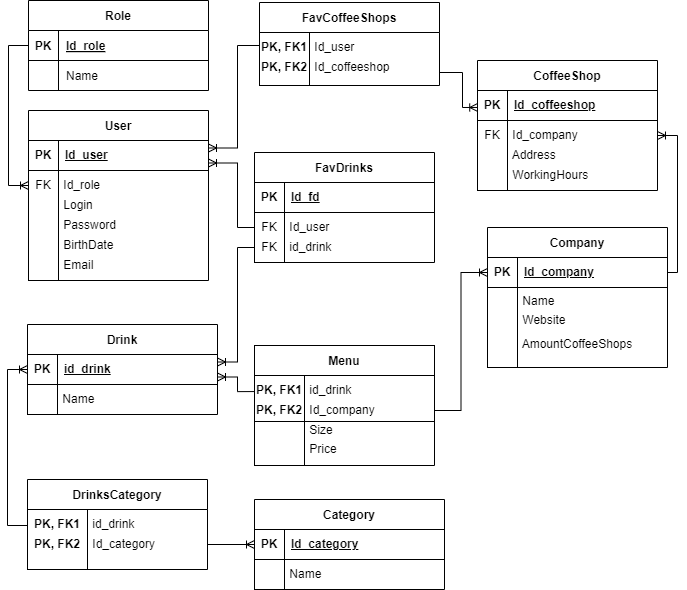

The diagram above was exported from draw.io. Its source (the exported page's mxGraphModel, read from the mxfile embedded in the PNG):
<mxGraphModel dx="2293" dy="821" grid="1" gridSize="10" guides="1" tooltips="1" connect="1" arrows="1" fold="1" page="1" pageScale="1" pageWidth="1100" pageHeight="1700" math="0" shadow="0">
  <root>
    <mxCell id="0" />
    <mxCell id="1" parent="0" />
    <mxCell id="2" value="Role" style="shape=table;startSize=30;container=1;collapsible=1;childLayout=tableLayout;fixedRows=1;rowLines=0;fontStyle=1;align=center;resizeLast=1;" vertex="1" parent="1">
      <mxGeometry x="-1054" y="785" width="180" height="90" as="geometry" />
    </mxCell>
    <mxCell id="3" value="" style="shape=partialRectangle;collapsible=0;dropTarget=0;pointerEvents=0;fillColor=none;points=[[0,0.5],[1,0.5]];portConstraint=eastwest;top=0;left=0;right=0;bottom=1;" vertex="1" parent="2">
      <mxGeometry y="30" width="180" height="30" as="geometry" />
    </mxCell>
    <mxCell id="4" value="PK" style="shape=partialRectangle;overflow=hidden;connectable=0;fillColor=none;top=0;left=0;bottom=0;right=0;fontStyle=1;" vertex="1" parent="3">
      <mxGeometry width="30" height="30" as="geometry">
        <mxRectangle width="30" height="30" as="alternateBounds" />
      </mxGeometry>
    </mxCell>
    <mxCell id="5" value="Id_role" style="shape=partialRectangle;overflow=hidden;connectable=0;fillColor=none;top=0;left=0;bottom=0;right=0;align=left;spacingLeft=6;fontStyle=5;" vertex="1" parent="3">
      <mxGeometry x="30" width="150" height="30" as="geometry">
        <mxRectangle width="150" height="30" as="alternateBounds" />
      </mxGeometry>
    </mxCell>
    <mxCell id="6" value="" style="shape=partialRectangle;collapsible=0;dropTarget=0;pointerEvents=0;fillColor=none;points=[[0,0.5],[1,0.5]];portConstraint=eastwest;top=0;left=0;right=0;bottom=0;" vertex="1" parent="2">
      <mxGeometry y="60" width="180" height="30" as="geometry" />
    </mxCell>
    <mxCell id="7" value="" style="shape=partialRectangle;overflow=hidden;connectable=0;fillColor=none;top=0;left=0;bottom=0;right=0;" vertex="1" parent="6">
      <mxGeometry width="30" height="30" as="geometry">
        <mxRectangle width="30" height="30" as="alternateBounds" />
      </mxGeometry>
    </mxCell>
    <mxCell id="8" value="Name" style="shape=partialRectangle;overflow=hidden;connectable=0;fillColor=none;top=0;left=0;bottom=0;right=0;align=left;spacingLeft=6;" vertex="1" parent="6">
      <mxGeometry x="30" width="150" height="30" as="geometry">
        <mxRectangle width="150" height="30" as="alternateBounds" />
      </mxGeometry>
    </mxCell>
    <mxCell id="9" value="User" style="swimlane;fillColor=none;startSize=30;" vertex="1" parent="1">
      <mxGeometry x="-1054" y="895" width="180" height="170" as="geometry" />
    </mxCell>
    <mxCell id="10" value="" style="rounded=0;whiteSpace=wrap;html=1;fillColor=none;align=left;" vertex="1" parent="9">
      <mxGeometry y="30" width="180" height="30" as="geometry" />
    </mxCell>
    <mxCell id="11" value="" style="rounded=0;whiteSpace=wrap;html=1;fillColor=none;" vertex="1" parent="9">
      <mxGeometry y="30" width="30" height="140" as="geometry" />
    </mxCell>
    <mxCell id="12" value="&lt;b&gt;PK&lt;/b&gt;" style="text;html=1;align=center;verticalAlign=middle;whiteSpace=wrap;rounded=0;" vertex="1" parent="9">
      <mxGeometry x="-15" y="30" width="60" height="30" as="geometry" />
    </mxCell>
    <mxCell id="13" value="&lt;u&gt;&lt;b&gt;Id_user&lt;/b&gt;&lt;/u&gt;" style="text;html=1;align=left;verticalAlign=middle;whiteSpace=wrap;rounded=0;" vertex="1" parent="9">
      <mxGeometry x="35" y="30" width="60" height="30" as="geometry" />
    </mxCell>
    <mxCell id="14" value="FK" style="text;html=1;align=center;verticalAlign=middle;whiteSpace=wrap;rounded=0;" vertex="1" parent="9">
      <mxGeometry y="60" width="30" height="30" as="geometry" />
    </mxCell>
    <mxCell id="15" value="&amp;nbsp;Id_role" style="text;html=1;align=left;verticalAlign=middle;whiteSpace=wrap;rounded=0;" vertex="1" parent="9">
      <mxGeometry x="30" y="60" width="60" height="30" as="geometry" />
    </mxCell>
    <mxCell id="16" value="&amp;nbsp;Login" style="text;html=1;align=left;verticalAlign=middle;whiteSpace=wrap;rounded=0;" vertex="1" parent="9">
      <mxGeometry x="30" y="80" width="60" height="30" as="geometry" />
    </mxCell>
    <mxCell id="17" value="&amp;nbsp;Password" style="text;html=1;align=left;verticalAlign=middle;whiteSpace=wrap;rounded=0;" vertex="1" parent="9">
      <mxGeometry x="30" y="100" width="60" height="30" as="geometry" />
    </mxCell>
    <mxCell id="18" value="&amp;nbsp;BirthDate" style="text;html=1;align=left;verticalAlign=middle;whiteSpace=wrap;rounded=0;" vertex="1" parent="9">
      <mxGeometry x="30" y="120" width="60" height="30" as="geometry" />
    </mxCell>
    <mxCell id="19" value="&amp;nbsp;Email" style="text;html=1;align=left;verticalAlign=middle;whiteSpace=wrap;rounded=0;" vertex="1" parent="9">
      <mxGeometry x="30" y="140" width="60" height="30" as="geometry" />
    </mxCell>
    <mxCell id="20" style="edgeStyle=orthogonalEdgeStyle;rounded=0;orthogonalLoop=1;jettySize=auto;html=1;exitX=0;exitY=0.5;exitDx=0;exitDy=0;entryX=0;entryY=0.5;entryDx=0;entryDy=0;endArrow=ERoneToMany;endFill=0;" edge="1" source="3" target="14" parent="1">
      <mxGeometry relative="1" as="geometry">
        <Array as="points">
          <mxPoint x="-1074" y="830" />
          <mxPoint x="-1074" y="970" />
        </Array>
      </mxGeometry>
    </mxCell>
    <mxCell id="21" value="Drink" style="swimlane;fillColor=none;startSize=30;" vertex="1" parent="1">
      <mxGeometry x="-1055" y="1109" width="190" height="90" as="geometry" />
    </mxCell>
    <mxCell id="22" value="" style="rounded=0;whiteSpace=wrap;html=1;fillColor=none;align=left;" vertex="1" parent="21">
      <mxGeometry y="30" width="190" height="30" as="geometry" />
    </mxCell>
    <mxCell id="23" value="" style="rounded=0;whiteSpace=wrap;html=1;fillColor=none;" vertex="1" parent="21">
      <mxGeometry y="30" width="30" height="60" as="geometry" />
    </mxCell>
    <mxCell id="24" value="&lt;b&gt;PK&lt;/b&gt;" style="text;html=1;align=center;verticalAlign=middle;whiteSpace=wrap;rounded=0;" vertex="1" parent="21">
      <mxGeometry y="30" width="30" height="30" as="geometry" />
    </mxCell>
    <mxCell id="25" value="&lt;u&gt;&lt;b&gt;id_drink&lt;/b&gt;&lt;/u&gt;" style="text;html=1;align=left;verticalAlign=middle;whiteSpace=wrap;rounded=0;" vertex="1" parent="21">
      <mxGeometry x="35" y="30" width="60" height="30" as="geometry" />
    </mxCell>
    <mxCell id="26" value="&amp;nbsp;Name" style="text;html=1;align=left;verticalAlign=middle;whiteSpace=wrap;rounded=0;" vertex="1" parent="21">
      <mxGeometry x="30" y="60" width="60" height="30" as="geometry" />
    </mxCell>
    <mxCell id="27" value="FavDrinks" style="swimlane;fillColor=none;startSize=30;" vertex="1" parent="1">
      <mxGeometry x="-828" y="937" width="180" height="110" as="geometry" />
    </mxCell>
    <mxCell id="28" value="" style="rounded=0;whiteSpace=wrap;html=1;fillColor=none;align=left;" vertex="1" parent="27">
      <mxGeometry y="30" width="180" height="30" as="geometry" />
    </mxCell>
    <mxCell id="29" value="" style="rounded=0;whiteSpace=wrap;html=1;fillColor=none;" vertex="1" parent="27">
      <mxGeometry y="30" width="30" height="80" as="geometry" />
    </mxCell>
    <mxCell id="30" value="&lt;b&gt;PK&lt;/b&gt;" style="text;html=1;align=center;verticalAlign=middle;whiteSpace=wrap;rounded=0;" vertex="1" parent="27">
      <mxGeometry y="30" width="30" height="30" as="geometry" />
    </mxCell>
    <mxCell id="31" value="&lt;u&gt;&lt;b&gt;Id_fd&lt;/b&gt;&lt;/u&gt;" style="text;html=1;align=left;verticalAlign=middle;whiteSpace=wrap;rounded=0;" vertex="1" parent="27">
      <mxGeometry x="35" y="30" width="60" height="30" as="geometry" />
    </mxCell>
    <mxCell id="32" value="FK" style="text;html=1;align=center;verticalAlign=middle;whiteSpace=wrap;rounded=0;" vertex="1" parent="27">
      <mxGeometry y="60" width="30" height="30" as="geometry" />
    </mxCell>
    <mxCell id="33" value="&amp;nbsp;Id_user" style="text;html=1;align=left;verticalAlign=middle;whiteSpace=wrap;rounded=0;" vertex="1" parent="27">
      <mxGeometry x="30" y="60" width="60" height="30" as="geometry" />
    </mxCell>
    <mxCell id="34" value="&amp;nbsp;id_drink" style="text;html=1;align=left;verticalAlign=middle;whiteSpace=wrap;rounded=0;" vertex="1" parent="27">
      <mxGeometry x="30" y="80" width="60" height="30" as="geometry" />
    </mxCell>
    <mxCell id="35" value="FK" style="text;html=1;align=center;verticalAlign=middle;whiteSpace=wrap;rounded=0;" vertex="1" parent="27">
      <mxGeometry y="80" width="30" height="30" as="geometry" />
    </mxCell>
    <mxCell id="36" style="edgeStyle=orthogonalEdgeStyle;rounded=0;orthogonalLoop=1;jettySize=auto;html=1;exitX=1;exitY=0.25;exitDx=0;exitDy=0;entryX=0;entryY=0.5;entryDx=0;entryDy=0;endArrow=none;endFill=0;startArrow=ERoneToMany;startFill=0;" edge="1" source="22" target="35" parent="1">
      <mxGeometry relative="1" as="geometry">
        <Array as="points">
          <mxPoint x="-845" y="1147" />
          <mxPoint x="-845" y="1032" />
        </Array>
      </mxGeometry>
    </mxCell>
    <mxCell id="37" value="Company" style="swimlane;fillColor=none;startSize=30;" vertex="1" parent="1">
      <mxGeometry x="-595" y="1012" width="180" height="140" as="geometry" />
    </mxCell>
    <mxCell id="38" value="" style="rounded=0;whiteSpace=wrap;html=1;fillColor=none;align=left;" vertex="1" parent="37">
      <mxGeometry y="30" width="180" height="30" as="geometry" />
    </mxCell>
    <mxCell id="39" value="" style="rounded=0;whiteSpace=wrap;html=1;fillColor=none;" vertex="1" parent="37">
      <mxGeometry y="30" width="30" height="110" as="geometry" />
    </mxCell>
    <mxCell id="40" value="&lt;b&gt;PK&lt;/b&gt;" style="text;html=1;align=center;verticalAlign=middle;whiteSpace=wrap;rounded=0;" vertex="1" parent="37">
      <mxGeometry y="30" width="30" height="30" as="geometry" />
    </mxCell>
    <mxCell id="41" value="&lt;u&gt;&lt;b&gt;Id_company&lt;/b&gt;&lt;/u&gt;" style="text;html=1;align=left;verticalAlign=middle;whiteSpace=wrap;rounded=0;" vertex="1" parent="37">
      <mxGeometry x="35" y="30" width="60" height="30" as="geometry" />
    </mxCell>
    <mxCell id="42" value="&amp;nbsp;Name" style="text;html=1;align=left;verticalAlign=middle;whiteSpace=wrap;rounded=0;" vertex="1" parent="37">
      <mxGeometry x="30" y="59" width="60" height="30" as="geometry" />
    </mxCell>
    <mxCell id="43" value="&amp;nbsp;Website" style="text;html=1;align=left;verticalAlign=middle;whiteSpace=wrap;rounded=0;" vertex="1" parent="37">
      <mxGeometry x="30" y="78" width="60" height="30" as="geometry" />
    </mxCell>
    <mxCell id="44" value="&amp;nbsp;AmountCoffeeShops" style="text;html=1;align=left;verticalAlign=middle;whiteSpace=wrap;rounded=0;" vertex="1" parent="37">
      <mxGeometry x="30" y="102" width="60" height="30" as="geometry" />
    </mxCell>
    <mxCell id="45" value="Menu" style="swimlane;fillColor=none;startSize=30;" vertex="1" parent="1">
      <mxGeometry x="-828" y="1130" width="180" height="120" as="geometry" />
    </mxCell>
    <mxCell id="46" value="" style="rounded=0;whiteSpace=wrap;html=1;fillColor=none;align=left;" vertex="1" parent="45">
      <mxGeometry y="30" width="180" as="geometry" />
    </mxCell>
    <mxCell id="47" value="" style="rounded=0;whiteSpace=wrap;html=1;fillColor=none;" vertex="1" parent="45">
      <mxGeometry y="30" width="50" height="90" as="geometry" />
    </mxCell>
    <mxCell id="48" value="&lt;b&gt;PK, FK1&lt;/b&gt;" style="text;html=1;align=center;verticalAlign=middle;whiteSpace=wrap;rounded=0;" vertex="1" parent="45">
      <mxGeometry y="30" width="50" height="30" as="geometry" />
    </mxCell>
    <mxCell id="49" value="&amp;nbsp;id_drink" style="text;html=1;align=left;verticalAlign=middle;whiteSpace=wrap;rounded=0;" vertex="1" parent="45">
      <mxGeometry x="50" y="30" width="60" height="30" as="geometry" />
    </mxCell>
    <mxCell id="50" value="&amp;nbsp;Id_company" style="text;html=1;align=left;verticalAlign=middle;whiteSpace=wrap;rounded=0;" vertex="1" parent="45">
      <mxGeometry x="50" y="50" width="130" height="30" as="geometry" />
    </mxCell>
    <mxCell id="51" value="&amp;nbsp;Size" style="text;html=1;align=left;verticalAlign=middle;whiteSpace=wrap;rounded=0;" vertex="1" parent="45">
      <mxGeometry x="50" y="70" width="60" height="30" as="geometry" />
    </mxCell>
    <mxCell id="52" value="&amp;nbsp;Price" style="text;html=1;align=left;verticalAlign=middle;whiteSpace=wrap;rounded=0;" vertex="1" parent="45">
      <mxGeometry x="50" y="89" width="60" height="30" as="geometry" />
    </mxCell>
    <mxCell id="53" value="&lt;b&gt;PK, FK2&lt;/b&gt;" style="text;html=1;align=center;verticalAlign=middle;whiteSpace=wrap;rounded=0;" vertex="1" parent="45">
      <mxGeometry y="50" width="50" height="30" as="geometry" />
    </mxCell>
    <mxCell id="54" style="edgeStyle=orthogonalEdgeStyle;rounded=0;orthogonalLoop=1;jettySize=auto;html=1;exitX=0.5;exitY=1;exitDx=0;exitDy=0;" edge="1" parent="45" source="47" target="47">
      <mxGeometry relative="1" as="geometry" />
    </mxCell>
    <mxCell id="55" value="" style="rounded=0;whiteSpace=wrap;html=1;fillColor=none;" vertex="1" parent="45">
      <mxGeometry width="180" height="76" as="geometry" />
    </mxCell>
    <mxCell id="56" style="edgeStyle=orthogonalEdgeStyle;rounded=0;orthogonalLoop=1;jettySize=auto;html=1;exitX=1;exitY=0.75;exitDx=0;exitDy=0;endArrow=none;endFill=0;startArrow=ERoneToMany;startFill=0;entryX=0;entryY=0.606;entryDx=0;entryDy=0;entryPerimeter=0;" edge="1" source="22" target="55" parent="1">
      <mxGeometry relative="1" as="geometry">
        <Array as="points">
          <mxPoint x="-845" y="1161" />
          <mxPoint x="-845" y="1176" />
        </Array>
        <mxPoint x="-840" y="1176" as="targetPoint" />
      </mxGeometry>
    </mxCell>
    <mxCell id="57" style="edgeStyle=orthogonalEdgeStyle;rounded=0;orthogonalLoop=1;jettySize=auto;html=1;exitX=0;exitY=0.5;exitDx=0;exitDy=0;entryX=1;entryY=0.5;entryDx=0;entryDy=0;endArrow=none;endFill=0;startArrow=ERoneToMany;startFill=0;" edge="1" source="40" target="50" parent="1">
      <mxGeometry relative="1" as="geometry" />
    </mxCell>
    <mxCell id="58" value="Category" style="swimlane;fillColor=none;startSize=30;" vertex="1" parent="1">
      <mxGeometry x="-828" y="1284" width="190" height="90" as="geometry" />
    </mxCell>
    <mxCell id="59" value="" style="rounded=0;whiteSpace=wrap;html=1;fillColor=none;align=left;" vertex="1" parent="58">
      <mxGeometry y="30" width="190" height="30" as="geometry" />
    </mxCell>
    <mxCell id="60" value="" style="rounded=0;whiteSpace=wrap;html=1;fillColor=none;" vertex="1" parent="58">
      <mxGeometry y="30" width="30" height="60" as="geometry" />
    </mxCell>
    <mxCell id="61" value="&lt;b&gt;PK&lt;/b&gt;" style="text;html=1;align=center;verticalAlign=middle;whiteSpace=wrap;rounded=0;" vertex="1" parent="58">
      <mxGeometry y="30" width="30" height="30" as="geometry" />
    </mxCell>
    <mxCell id="62" value="&lt;u&gt;&lt;b&gt;Id_category&lt;/b&gt;&lt;/u&gt;" style="text;html=1;align=left;verticalAlign=middle;whiteSpace=wrap;rounded=0;" vertex="1" parent="58">
      <mxGeometry x="35" y="30" width="60" height="30" as="geometry" />
    </mxCell>
    <mxCell id="63" value="&amp;nbsp;Name" style="text;html=1;align=left;verticalAlign=middle;whiteSpace=wrap;rounded=0;" vertex="1" parent="58">
      <mxGeometry x="30" y="60" width="60" height="30" as="geometry" />
    </mxCell>
    <mxCell id="64" value="DrinksCategory" style="swimlane;fillColor=none;startSize=30;" vertex="1" parent="1">
      <mxGeometry x="-1055" y="1264" width="180" height="90" as="geometry" />
    </mxCell>
    <mxCell id="65" value="" style="rounded=0;whiteSpace=wrap;html=1;fillColor=none;" vertex="1" parent="64">
      <mxGeometry y="30" width="60" height="60" as="geometry" />
    </mxCell>
    <mxCell id="66" value="&lt;b&gt;PK, FK1&lt;/b&gt;" style="text;html=1;align=center;verticalAlign=middle;whiteSpace=wrap;rounded=0;" vertex="1" parent="64">
      <mxGeometry y="30" width="60" height="30" as="geometry" />
    </mxCell>
    <mxCell id="67" value="&amp;nbsp;id_drink" style="text;html=1;align=left;verticalAlign=middle;whiteSpace=wrap;rounded=0;" vertex="1" parent="64">
      <mxGeometry x="60" y="30" width="60" height="30" as="geometry" />
    </mxCell>
    <mxCell id="68" value="&amp;nbsp;Id_category" style="text;html=1;align=left;verticalAlign=middle;whiteSpace=wrap;rounded=0;" vertex="1" parent="64">
      <mxGeometry x="60" y="50" width="120" height="30" as="geometry" />
    </mxCell>
    <mxCell id="69" value="&lt;b&gt;PK, FK2&lt;/b&gt;" style="text;html=1;align=center;verticalAlign=middle;whiteSpace=wrap;rounded=0;" vertex="1" parent="64">
      <mxGeometry y="50" width="60" height="30" as="geometry" />
    </mxCell>
    <mxCell id="70" style="edgeStyle=orthogonalEdgeStyle;rounded=0;orthogonalLoop=1;jettySize=auto;html=1;exitX=0;exitY=0.5;exitDx=0;exitDy=0;entryX=0;entryY=0.25;entryDx=0;entryDy=0;endArrow=none;endFill=0;startArrow=ERoneToMany;startFill=0;" edge="1" source="24" target="66" parent="1">
      <mxGeometry relative="1" as="geometry">
        <Array as="points">
          <mxPoint x="-1075" y="1154" />
          <mxPoint x="-1075" y="1310" />
          <mxPoint x="-1055" y="1310" />
        </Array>
      </mxGeometry>
    </mxCell>
    <mxCell id="71" style="edgeStyle=orthogonalEdgeStyle;rounded=0;orthogonalLoop=1;jettySize=auto;html=1;exitX=0;exitY=0.5;exitDx=0;exitDy=0;endArrow=none;endFill=0;startArrow=ERoneToMany;startFill=0;entryX=1;entryY=0.75;entryDx=0;entryDy=0;" edge="1" source="61" target="68" parent="1">
      <mxGeometry relative="1" as="geometry">
        <Array as="points">
          <mxPoint x="-875" y="1329" />
        </Array>
      </mxGeometry>
    </mxCell>
    <mxCell id="72" value="CoffeeShop" style="swimlane;fillColor=none;startSize=30;" vertex="1" parent="1">
      <mxGeometry x="-605" y="845" width="180" height="130" as="geometry" />
    </mxCell>
    <mxCell id="73" value="" style="rounded=0;whiteSpace=wrap;html=1;fillColor=none;align=left;" vertex="1" parent="72">
      <mxGeometry y="30" width="180" height="30" as="geometry" />
    </mxCell>
    <mxCell id="74" value="" style="rounded=0;whiteSpace=wrap;html=1;fillColor=none;" vertex="1" parent="72">
      <mxGeometry y="30" width="30" height="100" as="geometry" />
    </mxCell>
    <mxCell id="75" value="&lt;b&gt;PK&lt;/b&gt;" style="text;html=1;align=center;verticalAlign=middle;whiteSpace=wrap;rounded=0;" vertex="1" parent="72">
      <mxGeometry y="30" width="30" height="30" as="geometry" />
    </mxCell>
    <mxCell id="76" value="&lt;u&gt;&lt;b&gt;Id_coffeeshop&lt;/b&gt;&lt;/u&gt;" style="text;html=1;align=left;verticalAlign=middle;whiteSpace=wrap;rounded=0;" vertex="1" parent="72">
      <mxGeometry x="35" y="30" width="60" height="30" as="geometry" />
    </mxCell>
    <mxCell id="77" value="&amp;nbsp;Id_company" style="text;html=1;align=left;verticalAlign=middle;whiteSpace=wrap;rounded=0;" vertex="1" parent="72">
      <mxGeometry x="30" y="60" width="150" height="30" as="geometry" />
    </mxCell>
    <mxCell id="78" value="&amp;nbsp;Address" style="text;html=1;align=left;verticalAlign=middle;whiteSpace=wrap;rounded=0;" vertex="1" parent="72">
      <mxGeometry x="30" y="80" width="60" height="30" as="geometry" />
    </mxCell>
    <mxCell id="79" value="&amp;nbsp;WorkingHours" style="text;html=1;align=left;verticalAlign=middle;whiteSpace=wrap;rounded=0;" vertex="1" parent="72">
      <mxGeometry x="30" y="100" width="60" height="30" as="geometry" />
    </mxCell>
    <mxCell id="80" value="FK" style="text;html=1;align=center;verticalAlign=middle;whiteSpace=wrap;rounded=0;" vertex="1" parent="72">
      <mxGeometry y="60" width="30" height="30" as="geometry" />
    </mxCell>
    <mxCell id="81" style="edgeStyle=orthogonalEdgeStyle;rounded=0;orthogonalLoop=1;jettySize=auto;html=1;exitX=1;exitY=0.5;exitDx=0;exitDy=0;entryX=1;entryY=0.5;entryDx=0;entryDy=0;endArrow=ERoneToMany;endFill=0;" edge="1" source="38" target="77" parent="1">
      <mxGeometry relative="1" as="geometry">
        <Array as="points">
          <mxPoint x="-405" y="1057" />
          <mxPoint x="-405" y="920" />
        </Array>
      </mxGeometry>
    </mxCell>
    <mxCell id="82" value="FavCoffeeShops" style="swimlane;fillColor=none;startSize=30;" vertex="1" parent="1">
      <mxGeometry x="-823" y="787" width="180" height="83" as="geometry" />
    </mxCell>
    <mxCell id="83" value="" style="rounded=0;whiteSpace=wrap;html=1;fillColor=none;align=left;" vertex="1" parent="82">
      <mxGeometry y="30" width="180" as="geometry" />
    </mxCell>
    <mxCell id="84" value="" style="rounded=0;whiteSpace=wrap;html=1;fillColor=none;" vertex="1" parent="82">
      <mxGeometry y="30" width="50" height="53" as="geometry" />
    </mxCell>
    <mxCell id="85" value="&lt;b&gt;PK, FK1&lt;/b&gt;" style="text;html=1;align=center;verticalAlign=middle;whiteSpace=wrap;rounded=0;" vertex="1" parent="82">
      <mxGeometry y="30" width="50" height="30" as="geometry" />
    </mxCell>
    <mxCell id="86" value="&amp;nbsp;Id_user" style="text;html=1;align=left;verticalAlign=middle;whiteSpace=wrap;rounded=0;" vertex="1" parent="82">
      <mxGeometry x="50" y="30" width="150" height="30" as="geometry" />
    </mxCell>
    <mxCell id="87" value="&amp;nbsp;Id_coffeeshop" style="text;html=1;align=left;verticalAlign=middle;whiteSpace=wrap;rounded=0;" vertex="1" parent="82">
      <mxGeometry x="50" y="50" width="130" height="30" as="geometry" />
    </mxCell>
    <mxCell id="88" value="&lt;b&gt;PK, FK2&lt;/b&gt;" style="text;html=1;align=center;verticalAlign=middle;whiteSpace=wrap;rounded=0;" vertex="1" parent="82">
      <mxGeometry y="50" width="50" height="30" as="geometry" />
    </mxCell>
    <mxCell id="89" style="edgeStyle=orthogonalEdgeStyle;rounded=0;orthogonalLoop=1;jettySize=auto;html=1;exitX=0;exitY=0.5;exitDx=0;exitDy=0;entryX=1;entryY=0.75;entryDx=0;entryDy=0;endArrow=ERoneToMany;endFill=0;startArrow=none;startFill=0;" edge="1" source="32" target="10" parent="1">
      <mxGeometry relative="1" as="geometry">
        <Array as="points">
          <mxPoint x="-845" y="1012" />
          <mxPoint x="-845" y="948" />
        </Array>
      </mxGeometry>
    </mxCell>
    <mxCell id="90" style="edgeStyle=orthogonalEdgeStyle;rounded=0;orthogonalLoop=1;jettySize=auto;html=1;exitX=1;exitY=0.25;exitDx=0;exitDy=0;entryX=0;entryY=0.5;entryDx=0;entryDy=0;endArrow=none;endFill=0;startArrow=ERoneToMany;startFill=0;" edge="1" source="10" target="85" parent="1">
      <mxGeometry relative="1" as="geometry">
        <Array as="points">
          <mxPoint x="-845" y="932" />
          <mxPoint x="-845" y="830" />
          <mxPoint x="-823" y="830" />
        </Array>
      </mxGeometry>
    </mxCell>
    <mxCell id="91" style="edgeStyle=orthogonalEdgeStyle;rounded=0;orthogonalLoop=1;jettySize=auto;html=1;entryX=0.007;entryY=0.612;entryDx=0;entryDy=0;entryPerimeter=0;endArrow=ERoneToMany;endFill=0;exitX=1;exitY=0.5;exitDx=0;exitDy=0;" edge="1" parent="1">
      <mxGeometry relative="1" as="geometry">
        <mxPoint x="-643" y="850.6" as="sourcePoint" />
        <mxPoint x="-604.79" y="891.9599999999999" as="targetPoint" />
        <Array as="points">
          <mxPoint x="-643" y="857" />
          <mxPoint x="-620" y="857" />
          <mxPoint x="-620" y="892" />
        </Array>
      </mxGeometry>
    </mxCell>
  </root>
</mxGraphModel>